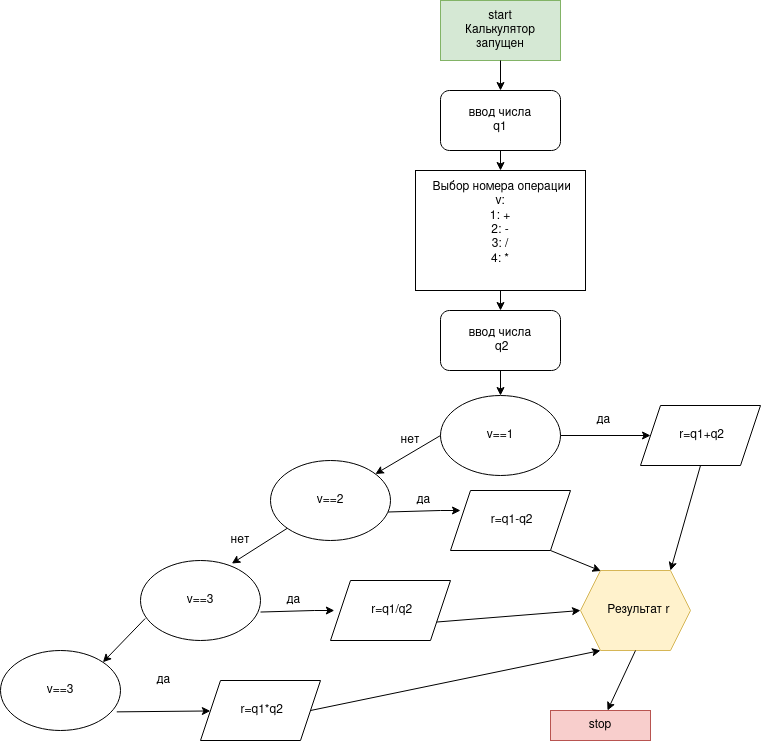

The diagram above was exported from draw.io. Its source (the exported page's mxGraphModel, read from the mxfile embedded in the PNG):
<mxGraphModel dx="794" dy="782" grid="1" gridSize="10" guides="1" tooltips="1" connect="1" arrows="1" fold="1" page="1" pageScale="1" pageWidth="1100" pageHeight="850" background="none" math="0" shadow="0">
  <root>
    <mxCell id="0" />
    <mxCell id="1" parent="0" />
    <mxCell id="_Ksovf9XrUezm23EPMSl-1" value="&lt;div&gt;start&lt;/div&gt;&lt;div&gt;Калькулятор запущен&lt;br&gt;&lt;/div&gt;" style="rounded=0;whiteSpace=wrap;html=1;fillColor=#d5e8d4;strokeColor=#82b366;" parent="1" vertex="1">
      <mxGeometry x="500" y="30" width="120" height="60" as="geometry" />
    </mxCell>
    <mxCell id="_Ksovf9XrUezm23EPMSl-2" value="" style="endArrow=classic;html=1;rounded=0;exitX=0.5;exitY=1;exitDx=0;exitDy=0;" parent="1" source="_Ksovf9XrUezm23EPMSl-1" edge="1">
      <mxGeometry width="50" height="50" relative="1" as="geometry">
        <mxPoint x="520" y="460" as="sourcePoint" />
        <mxPoint x="560" y="120" as="targetPoint" />
      </mxGeometry>
    </mxCell>
    <mxCell id="_Ksovf9XrUezm23EPMSl-3" value="&lt;div&gt;ввод числа&lt;/div&gt;&lt;div&gt;q1&lt;br&gt;&lt;/div&gt;" style="rounded=1;whiteSpace=wrap;html=1;" parent="1" vertex="1">
      <mxGeometry x="500" y="120" width="120" height="60" as="geometry" />
    </mxCell>
    <mxCell id="_Ksovf9XrUezm23EPMSl-4" value="&lt;div&gt;&amp;nbsp;Выбор номера операции&lt;/div&gt;&lt;div&gt;v:&lt;/div&gt;&lt;div&gt;1: +&lt;/div&gt;&lt;div&gt;2: -&lt;/div&gt;&lt;div&gt;3: / &lt;br&gt;&lt;/div&gt;&lt;div&gt;4: * &lt;br&gt;&lt;/div&gt;&lt;div&gt;&lt;br&gt;&lt;/div&gt;" style="rounded=0;whiteSpace=wrap;html=1;" parent="1" vertex="1">
      <mxGeometry x="475" y="200" width="170" height="120" as="geometry" />
    </mxCell>
    <mxCell id="_Ksovf9XrUezm23EPMSl-5" value="" style="endArrow=classic;html=1;rounded=0;exitX=0.5;exitY=1;exitDx=0;exitDy=0;entryX=0.5;entryY=0;entryDx=0;entryDy=0;" parent="1" source="_Ksovf9XrUezm23EPMSl-3" target="_Ksovf9XrUezm23EPMSl-4" edge="1">
      <mxGeometry width="50" height="50" relative="1" as="geometry">
        <mxPoint x="520" y="460" as="sourcePoint" />
        <mxPoint x="570" y="410" as="targetPoint" />
      </mxGeometry>
    </mxCell>
    <mxCell id="_Ksovf9XrUezm23EPMSl-7" value="&lt;div&gt;ввод числа&lt;/div&gt;&amp;nbsp;q2" style="rounded=1;whiteSpace=wrap;html=1;" parent="1" vertex="1">
      <mxGeometry x="500" y="340" width="120" height="60" as="geometry" />
    </mxCell>
    <mxCell id="_Ksovf9XrUezm23EPMSl-8" value="" style="endArrow=classic;html=1;rounded=0;exitX=0.5;exitY=1;exitDx=0;exitDy=0;" parent="1" source="_Ksovf9XrUezm23EPMSl-4" edge="1">
      <mxGeometry width="50" height="50" relative="1" as="geometry">
        <mxPoint x="520" y="460" as="sourcePoint" />
        <mxPoint x="560" y="340" as="targetPoint" />
      </mxGeometry>
    </mxCell>
    <mxCell id="_Ksovf9XrUezm23EPMSl-10" value="v==1" style="ellipse;whiteSpace=wrap;html=1;" parent="1" vertex="1">
      <mxGeometry x="500" y="425" width="120" height="80" as="geometry" />
    </mxCell>
    <mxCell id="_Ksovf9XrUezm23EPMSl-12" value="" style="endArrow=classic;html=1;rounded=0;exitX=1;exitY=0.5;exitDx=0;exitDy=0;" parent="1" source="_Ksovf9XrUezm23EPMSl-10" edge="1">
      <mxGeometry width="50" height="50" relative="1" as="geometry">
        <mxPoint x="620" y="490" as="sourcePoint" />
        <mxPoint x="710" y="465" as="targetPoint" />
      </mxGeometry>
    </mxCell>
    <mxCell id="_Ksovf9XrUezm23EPMSl-13" value="&amp;nbsp; да" style="text;html=1;strokeColor=none;fillColor=none;align=center;verticalAlign=middle;whiteSpace=wrap;rounded=0;" parent="1" vertex="1">
      <mxGeometry x="630" y="440" width="60" height="20" as="geometry" />
    </mxCell>
    <mxCell id="_Ksovf9XrUezm23EPMSl-15" value="" style="endArrow=classic;html=1;rounded=0;exitX=0.5;exitY=1;exitDx=0;exitDy=0;entryX=0.5;entryY=0;entryDx=0;entryDy=0;" parent="1" source="_Ksovf9XrUezm23EPMSl-7" target="_Ksovf9XrUezm23EPMSl-10" edge="1">
      <mxGeometry width="50" height="50" relative="1" as="geometry">
        <mxPoint x="520" y="460" as="sourcePoint" />
        <mxPoint x="570" y="410" as="targetPoint" />
      </mxGeometry>
    </mxCell>
    <mxCell id="_Ksovf9XrUezm23EPMSl-16" value="&amp;nbsp;r=q1+q2" style="shape=parallelogram;perimeter=parallelogramPerimeter;whiteSpace=wrap;html=1;fixedSize=1;" parent="1" vertex="1">
      <mxGeometry x="700" y="435" width="120" height="60" as="geometry" />
    </mxCell>
    <mxCell id="_Ksovf9XrUezm23EPMSl-17" value="нет" style="text;html=1;strokeColor=none;fillColor=none;align=center;verticalAlign=middle;whiteSpace=wrap;rounded=0;" parent="1" vertex="1">
      <mxGeometry x="440" y="460" width="60" height="20" as="geometry" />
    </mxCell>
    <mxCell id="_Ksovf9XrUezm23EPMSl-19" value="" style="endArrow=classic;html=1;rounded=0;exitX=0;exitY=0.5;exitDx=0;exitDy=0;" parent="1" source="_Ksovf9XrUezm23EPMSl-10" target="_Ksovf9XrUezm23EPMSl-24" edge="1">
      <mxGeometry width="50" height="50" relative="1" as="geometry">
        <mxPoint x="620" y="320" as="sourcePoint" />
        <mxPoint x="415.48" y="488.8599999999999" as="targetPoint" />
        <Array as="points" />
      </mxGeometry>
    </mxCell>
    <mxCell id="_Ksovf9XrUezm23EPMSl-20" value="" style="endArrow=classic;html=1;rounded=0;exitX=1;exitY=0.75;exitDx=0;exitDy=0;" parent="1" edge="1">
      <mxGeometry width="50" height="50" relative="1" as="geometry">
        <mxPoint x="446.1538461538462" y="541.5384615384614" as="sourcePoint" />
        <mxPoint x="520" y="540" as="targetPoint" />
        <Array as="points">
          <mxPoint x="500" y="540" />
        </Array>
      </mxGeometry>
    </mxCell>
    <mxCell id="_Ksovf9XrUezm23EPMSl-21" value="&amp;nbsp; да" style="text;html=1;strokeColor=none;fillColor=none;align=center;verticalAlign=middle;whiteSpace=wrap;rounded=0;" parent="1" vertex="1">
      <mxGeometry x="450" y="520" width="60" height="20" as="geometry" />
    </mxCell>
    <mxCell id="_Ksovf9XrUezm23EPMSl-22" value="&amp;nbsp;r=q1-q2" style="shape=parallelogram;perimeter=parallelogramPerimeter;whiteSpace=wrap;html=1;fixedSize=1;" parent="1" vertex="1">
      <mxGeometry x="510" y="520" width="120" height="60" as="geometry" />
    </mxCell>
    <mxCell id="_Ksovf9XrUezm23EPMSl-23" value="" style="endArrow=classic;html=1;rounded=0;entryX=0.761;entryY=0.038;entryDx=0;entryDy=0;entryPerimeter=0;" parent="1" source="_Ksovf9XrUezm23EPMSl-24" target="_Ksovf9XrUezm23EPMSl-26" edge="1">
      <mxGeometry width="50" height="50" relative="1" as="geometry">
        <mxPoint x="179.9999999999999" y="621.14" as="sourcePoint" />
        <mxPoint x="265" y="590" as="targetPoint" />
        <Array as="points" />
      </mxGeometry>
    </mxCell>
    <mxCell id="_Ksovf9XrUezm23EPMSl-24" value="v==2" style="ellipse;whiteSpace=wrap;html=1;" parent="1" vertex="1">
      <mxGeometry x="330" y="490" width="120" height="80" as="geometry" />
    </mxCell>
    <mxCell id="_Ksovf9XrUezm23EPMSl-25" value="нет" style="text;html=1;strokeColor=none;fillColor=none;align=center;verticalAlign=middle;whiteSpace=wrap;rounded=0;" parent="1" vertex="1">
      <mxGeometry x="270" y="560" width="60" height="20" as="geometry" />
    </mxCell>
    <mxCell id="_Ksovf9XrUezm23EPMSl-26" value="v==3" style="ellipse;whiteSpace=wrap;html=1;" parent="1" vertex="1">
      <mxGeometry x="200" y="590" width="120" height="80" as="geometry" />
    </mxCell>
    <mxCell id="_Ksovf9XrUezm23EPMSl-27" value="" style="endArrow=classic;html=1;rounded=0;exitX=1;exitY=0.75;exitDx=0;exitDy=0;" parent="1" edge="1">
      <mxGeometry width="50" height="50" relative="1" as="geometry">
        <mxPoint x="320.0038461538462" y="641.5384615384614" as="sourcePoint" />
        <mxPoint x="393.85" y="640" as="targetPoint" />
        <Array as="points">
          <mxPoint x="373.85" y="640" />
        </Array>
      </mxGeometry>
    </mxCell>
    <mxCell id="_Ksovf9XrUezm23EPMSl-29" value="&amp;nbsp;r=q1/q2" style="shape=parallelogram;perimeter=parallelogramPerimeter;whiteSpace=wrap;html=1;fixedSize=1;" parent="1" vertex="1">
      <mxGeometry x="390" y="610" width="120" height="60" as="geometry" />
    </mxCell>
    <mxCell id="_Ksovf9XrUezm23EPMSl-30" value="v==3" style="ellipse;whiteSpace=wrap;html=1;" parent="1" vertex="1">
      <mxGeometry x="60" y="680" width="120" height="80" as="geometry" />
    </mxCell>
    <mxCell id="_Ksovf9XrUezm23EPMSl-31" value="" style="endArrow=classic;html=1;rounded=0;exitX=0.039;exitY=0.725;exitDx=0;exitDy=0;entryX=1;entryY=0;entryDx=0;entryDy=0;exitPerimeter=0;" parent="1" source="_Ksovf9XrUezm23EPMSl-26" target="_Ksovf9XrUezm23EPMSl-30" edge="1">
      <mxGeometry width="50" height="50" relative="1" as="geometry">
        <mxPoint x="351.30793951290957" y="563.3721890338034" as="sourcePoint" />
        <mxPoint x="274.9999999999999" y="600" as="targetPoint" />
        <Array as="points" />
      </mxGeometry>
    </mxCell>
    <mxCell id="_Ksovf9XrUezm23EPMSl-32" value="&amp;nbsp;r=q1*q2" style="shape=parallelogram;perimeter=parallelogramPerimeter;whiteSpace=wrap;html=1;fixedSize=1;" parent="1" vertex="1">
      <mxGeometry x="260" y="710" width="120" height="60" as="geometry" />
    </mxCell>
    <mxCell id="_Ksovf9XrUezm23EPMSl-35" value="&amp;nbsp; да" style="text;html=1;strokeColor=none;fillColor=none;align=center;verticalAlign=middle;whiteSpace=wrap;rounded=0;" parent="1" vertex="1">
      <mxGeometry x="320" y="620" width="60" height="20" as="geometry" />
    </mxCell>
    <mxCell id="_Ksovf9XrUezm23EPMSl-36" value="&amp;nbsp; да" style="text;html=1;strokeColor=none;fillColor=none;align=center;verticalAlign=middle;whiteSpace=wrap;rounded=0;" parent="1" vertex="1">
      <mxGeometry x="190" y="700" width="60" height="20" as="geometry" />
    </mxCell>
    <mxCell id="_Ksovf9XrUezm23EPMSl-37" value="" style="endArrow=classic;html=1;rounded=0;exitX=0.969;exitY=0.767;exitDx=0;exitDy=0;exitPerimeter=0;" parent="1" source="_Ksovf9XrUezm23EPMSl-30" target="_Ksovf9XrUezm23EPMSl-32" edge="1">
      <mxGeometry width="50" height="50" relative="1" as="geometry">
        <mxPoint x="456.1538461538462" y="551.5384615384614" as="sourcePoint" />
        <mxPoint x="530" y="550" as="targetPoint" />
        <Array as="points" />
      </mxGeometry>
    </mxCell>
    <mxCell id="_Ksovf9XrUezm23EPMSl-38" value="stop" style="rounded=0;whiteSpace=wrap;html=1;fillColor=#f8cecc;strokeColor=#b85450;" parent="1" vertex="1">
      <mxGeometry x="610" y="740" width="100" height="30" as="geometry" />
    </mxCell>
    <mxCell id="_Ksovf9XrUezm23EPMSl-39" value="&amp;nbsp; Результат r" style="shape=hexagon;perimeter=hexagonPerimeter2;whiteSpace=wrap;html=1;fixedSize=1;fillColor=#fff2cc;strokeColor=#d6b656;" parent="1" vertex="1">
      <mxGeometry x="640" y="600" width="110" height="80" as="geometry" />
    </mxCell>
    <mxCell id="_Ksovf9XrUezm23EPMSl-40" value="" style="endArrow=classic;html=1;rounded=0;exitX=0.5;exitY=1;exitDx=0;exitDy=0;" parent="1" source="_Ksovf9XrUezm23EPMSl-16" edge="1">
      <mxGeometry width="50" height="50" relative="1" as="geometry">
        <mxPoint x="490" y="590" as="sourcePoint" />
        <mxPoint x="730" y="600" as="targetPoint" />
      </mxGeometry>
    </mxCell>
    <mxCell id="_Ksovf9XrUezm23EPMSl-41" value="" style="endArrow=classic;html=1;rounded=0;entryX=0.185;entryY=0.006;entryDx=0;entryDy=0;entryPerimeter=0;" parent="1" target="_Ksovf9XrUezm23EPMSl-39" edge="1">
      <mxGeometry width="50" height="50" relative="1" as="geometry">
        <mxPoint x="610" y="580" as="sourcePoint" />
        <mxPoint x="540" y="540" as="targetPoint" />
      </mxGeometry>
    </mxCell>
    <mxCell id="_Ksovf9XrUezm23EPMSl-42" value="" style="endArrow=classic;html=1;rounded=0;exitX=1;exitY=0.75;exitDx=0;exitDy=0;entryX=0;entryY=0.5;entryDx=0;entryDy=0;" parent="1" source="_Ksovf9XrUezm23EPMSl-29" target="_Ksovf9XrUezm23EPMSl-39" edge="1">
      <mxGeometry width="50" height="50" relative="1" as="geometry">
        <mxPoint x="490" y="590" as="sourcePoint" />
        <mxPoint x="540" y="540" as="targetPoint" />
        <Array as="points">
          <mxPoint x="640" y="640" />
        </Array>
      </mxGeometry>
    </mxCell>
    <mxCell id="_Ksovf9XrUezm23EPMSl-43" value="" style="endArrow=classic;html=1;rounded=0;exitX=1;exitY=0.5;exitDx=0;exitDy=0;" parent="1" source="_Ksovf9XrUezm23EPMSl-32" edge="1">
      <mxGeometry width="50" height="50" relative="1" as="geometry">
        <mxPoint x="490" y="590" as="sourcePoint" />
        <mxPoint x="660" y="680" as="targetPoint" />
      </mxGeometry>
    </mxCell>
    <mxCell id="_Ksovf9XrUezm23EPMSl-44" value="" style="endArrow=classic;html=1;rounded=0;exitX=0.5;exitY=1;exitDx=0;exitDy=0;" parent="1" source="_Ksovf9XrUezm23EPMSl-39" target="_Ksovf9XrUezm23EPMSl-38" edge="1">
      <mxGeometry width="50" height="50" relative="1" as="geometry">
        <mxPoint x="490" y="590" as="sourcePoint" />
        <mxPoint x="540" y="540" as="targetPoint" />
      </mxGeometry>
    </mxCell>
  </root>
</mxGraphModel>